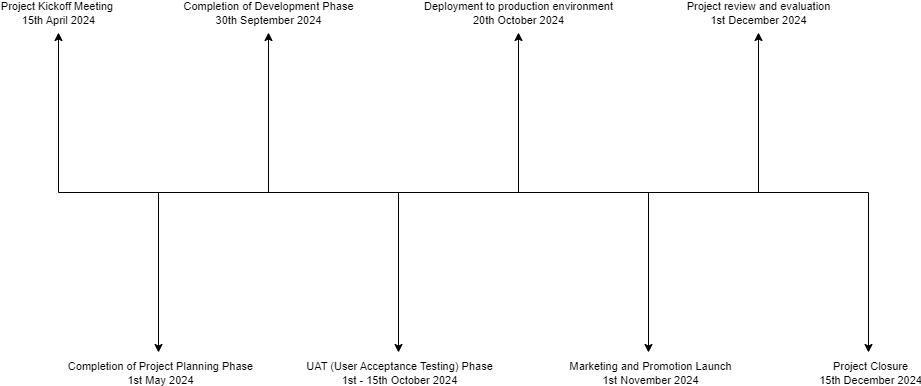

The diagram above was exported from draw.io. Its source (the exported page's mxGraphModel, read from the mxfile embedded in the PNG):
<mxGraphModel dx="2284" dy="836" grid="1" gridSize="10" guides="1" tooltips="1" connect="1" arrows="1" fold="1" page="1" pageScale="1" pageWidth="850" pageHeight="1100" math="0" shadow="0">
  <root>
    <mxCell id="0" />
    <mxCell id="1" parent="0" />
    <mxCell id="CPhmmqa8Hcj_26bnFeC6-2" value="" style="endArrow=none;html=1;rounded=0;" edge="1" parent="1">
      <mxGeometry width="50" height="50" relative="1" as="geometry">
        <mxPoint x="20" y="440" as="sourcePoint" />
        <mxPoint x="830" y="440" as="targetPoint" />
      </mxGeometry>
    </mxCell>
    <mxCell id="CPhmmqa8Hcj_26bnFeC6-3" value="" style="endArrow=classic;html=1;rounded=0;" edge="1" parent="1">
      <mxGeometry width="50" height="50" relative="1" as="geometry">
        <mxPoint x="20" y="440" as="sourcePoint" />
        <mxPoint x="20" y="280" as="targetPoint" />
      </mxGeometry>
    </mxCell>
    <mxCell id="CPhmmqa8Hcj_26bnFeC6-4" value="Project Kickoff Meeting&amp;nbsp;&lt;br&gt;15th April 2024" style="edgeLabel;html=1;align=center;verticalAlign=middle;resizable=0;points=[];" vertex="1" connectable="0" parent="CPhmmqa8Hcj_26bnFeC6-3">
      <mxGeometry x="0.4" y="1" relative="1" as="geometry">
        <mxPoint y="-68" as="offset" />
      </mxGeometry>
    </mxCell>
    <mxCell id="CPhmmqa8Hcj_26bnFeC6-6" value="" style="endArrow=classic;html=1;rounded=0;" edge="1" parent="1">
      <mxGeometry width="50" height="50" relative="1" as="geometry">
        <mxPoint x="120" y="440" as="sourcePoint" />
        <mxPoint x="120" y="600" as="targetPoint" />
      </mxGeometry>
    </mxCell>
    <mxCell id="CPhmmqa8Hcj_26bnFeC6-7" value="Completion of Project Planning Phase&lt;br&gt;1st May 2024" style="edgeLabel;html=1;align=center;verticalAlign=middle;resizable=0;points=[];" vertex="1" connectable="0" parent="CPhmmqa8Hcj_26bnFeC6-6">
      <mxGeometry x="0.4" y="1" relative="1" as="geometry">
        <mxPoint y="68" as="offset" />
      </mxGeometry>
    </mxCell>
    <mxCell id="CPhmmqa8Hcj_26bnFeC6-8" value="" style="endArrow=classic;html=1;rounded=0;" edge="1" parent="1">
      <mxGeometry width="50" height="50" relative="1" as="geometry">
        <mxPoint x="230" y="440" as="sourcePoint" />
        <mxPoint x="230" y="280" as="targetPoint" />
      </mxGeometry>
    </mxCell>
    <mxCell id="CPhmmqa8Hcj_26bnFeC6-9" value="Completion of Development Phase&lt;br&gt;30th September 2024" style="edgeLabel;html=1;align=center;verticalAlign=middle;resizable=0;points=[];" vertex="1" connectable="0" parent="CPhmmqa8Hcj_26bnFeC6-8">
      <mxGeometry x="0.4" y="1" relative="1" as="geometry">
        <mxPoint y="-68" as="offset" />
      </mxGeometry>
    </mxCell>
    <mxCell id="CPhmmqa8Hcj_26bnFeC6-10" value="" style="endArrow=classic;html=1;rounded=0;" edge="1" parent="1">
      <mxGeometry width="50" height="50" relative="1" as="geometry">
        <mxPoint x="360" y="440" as="sourcePoint" />
        <mxPoint x="360" y="600" as="targetPoint" />
      </mxGeometry>
    </mxCell>
    <mxCell id="CPhmmqa8Hcj_26bnFeC6-11" value="UAT (User Acceptance Testing) Phase&lt;br&gt;1st - 15th October 2024" style="edgeLabel;html=1;align=center;verticalAlign=middle;resizable=0;points=[];" vertex="1" connectable="0" parent="CPhmmqa8Hcj_26bnFeC6-10">
      <mxGeometry x="0.4" y="1" relative="1" as="geometry">
        <mxPoint x="-1" y="68" as="offset" />
      </mxGeometry>
    </mxCell>
    <mxCell id="CPhmmqa8Hcj_26bnFeC6-12" value="" style="endArrow=classic;html=1;rounded=0;" edge="1" parent="1">
      <mxGeometry width="50" height="50" relative="1" as="geometry">
        <mxPoint x="480" y="440" as="sourcePoint" />
        <mxPoint x="480" y="280" as="targetPoint" />
      </mxGeometry>
    </mxCell>
    <mxCell id="CPhmmqa8Hcj_26bnFeC6-13" value="Deployment to production environment&lt;br&gt;20th October 2024" style="edgeLabel;html=1;align=center;verticalAlign=middle;resizable=0;points=[];" vertex="1" connectable="0" parent="CPhmmqa8Hcj_26bnFeC6-12">
      <mxGeometry x="0.4" y="1" relative="1" as="geometry">
        <mxPoint y="-68" as="offset" />
      </mxGeometry>
    </mxCell>
    <mxCell id="CPhmmqa8Hcj_26bnFeC6-14" value="" style="endArrow=classic;html=1;rounded=0;" edge="1" parent="1">
      <mxGeometry width="50" height="50" relative="1" as="geometry">
        <mxPoint x="610" y="440" as="sourcePoint" />
        <mxPoint x="610" y="600" as="targetPoint" />
      </mxGeometry>
    </mxCell>
    <mxCell id="CPhmmqa8Hcj_26bnFeC6-15" value="Marketing and Promotion Launch&lt;br&gt;1st November 2024" style="edgeLabel;html=1;align=center;verticalAlign=middle;resizable=0;points=[];" vertex="1" connectable="0" parent="CPhmmqa8Hcj_26bnFeC6-14">
      <mxGeometry x="0.4" y="1" relative="1" as="geometry">
        <mxPoint y="68" as="offset" />
      </mxGeometry>
    </mxCell>
    <mxCell id="CPhmmqa8Hcj_26bnFeC6-16" value="" style="endArrow=classic;html=1;rounded=0;" edge="1" parent="1">
      <mxGeometry width="50" height="50" relative="1" as="geometry">
        <mxPoint x="720" y="440" as="sourcePoint" />
        <mxPoint x="720" y="280" as="targetPoint" />
      </mxGeometry>
    </mxCell>
    <mxCell id="CPhmmqa8Hcj_26bnFeC6-17" value="Project review and evaluation&lt;br&gt;1st December 2024" style="edgeLabel;html=1;align=center;verticalAlign=middle;resizable=0;points=[];" vertex="1" connectable="0" parent="CPhmmqa8Hcj_26bnFeC6-16">
      <mxGeometry x="0.4" y="1" relative="1" as="geometry">
        <mxPoint y="-68" as="offset" />
      </mxGeometry>
    </mxCell>
    <mxCell id="CPhmmqa8Hcj_26bnFeC6-18" value="" style="endArrow=classic;html=1;rounded=0;" edge="1" parent="1">
      <mxGeometry width="50" height="50" relative="1" as="geometry">
        <mxPoint x="830" y="440" as="sourcePoint" />
        <mxPoint x="830" y="600" as="targetPoint" />
      </mxGeometry>
    </mxCell>
    <mxCell id="CPhmmqa8Hcj_26bnFeC6-19" value="Project Closure&lt;br&gt;15th December 2024" style="edgeLabel;html=1;align=center;verticalAlign=middle;resizable=0;points=[];" vertex="1" connectable="0" parent="CPhmmqa8Hcj_26bnFeC6-18">
      <mxGeometry x="0.4" y="1" relative="1" as="geometry">
        <mxPoint y="68" as="offset" />
      </mxGeometry>
    </mxCell>
  </root>
</mxGraphModel>